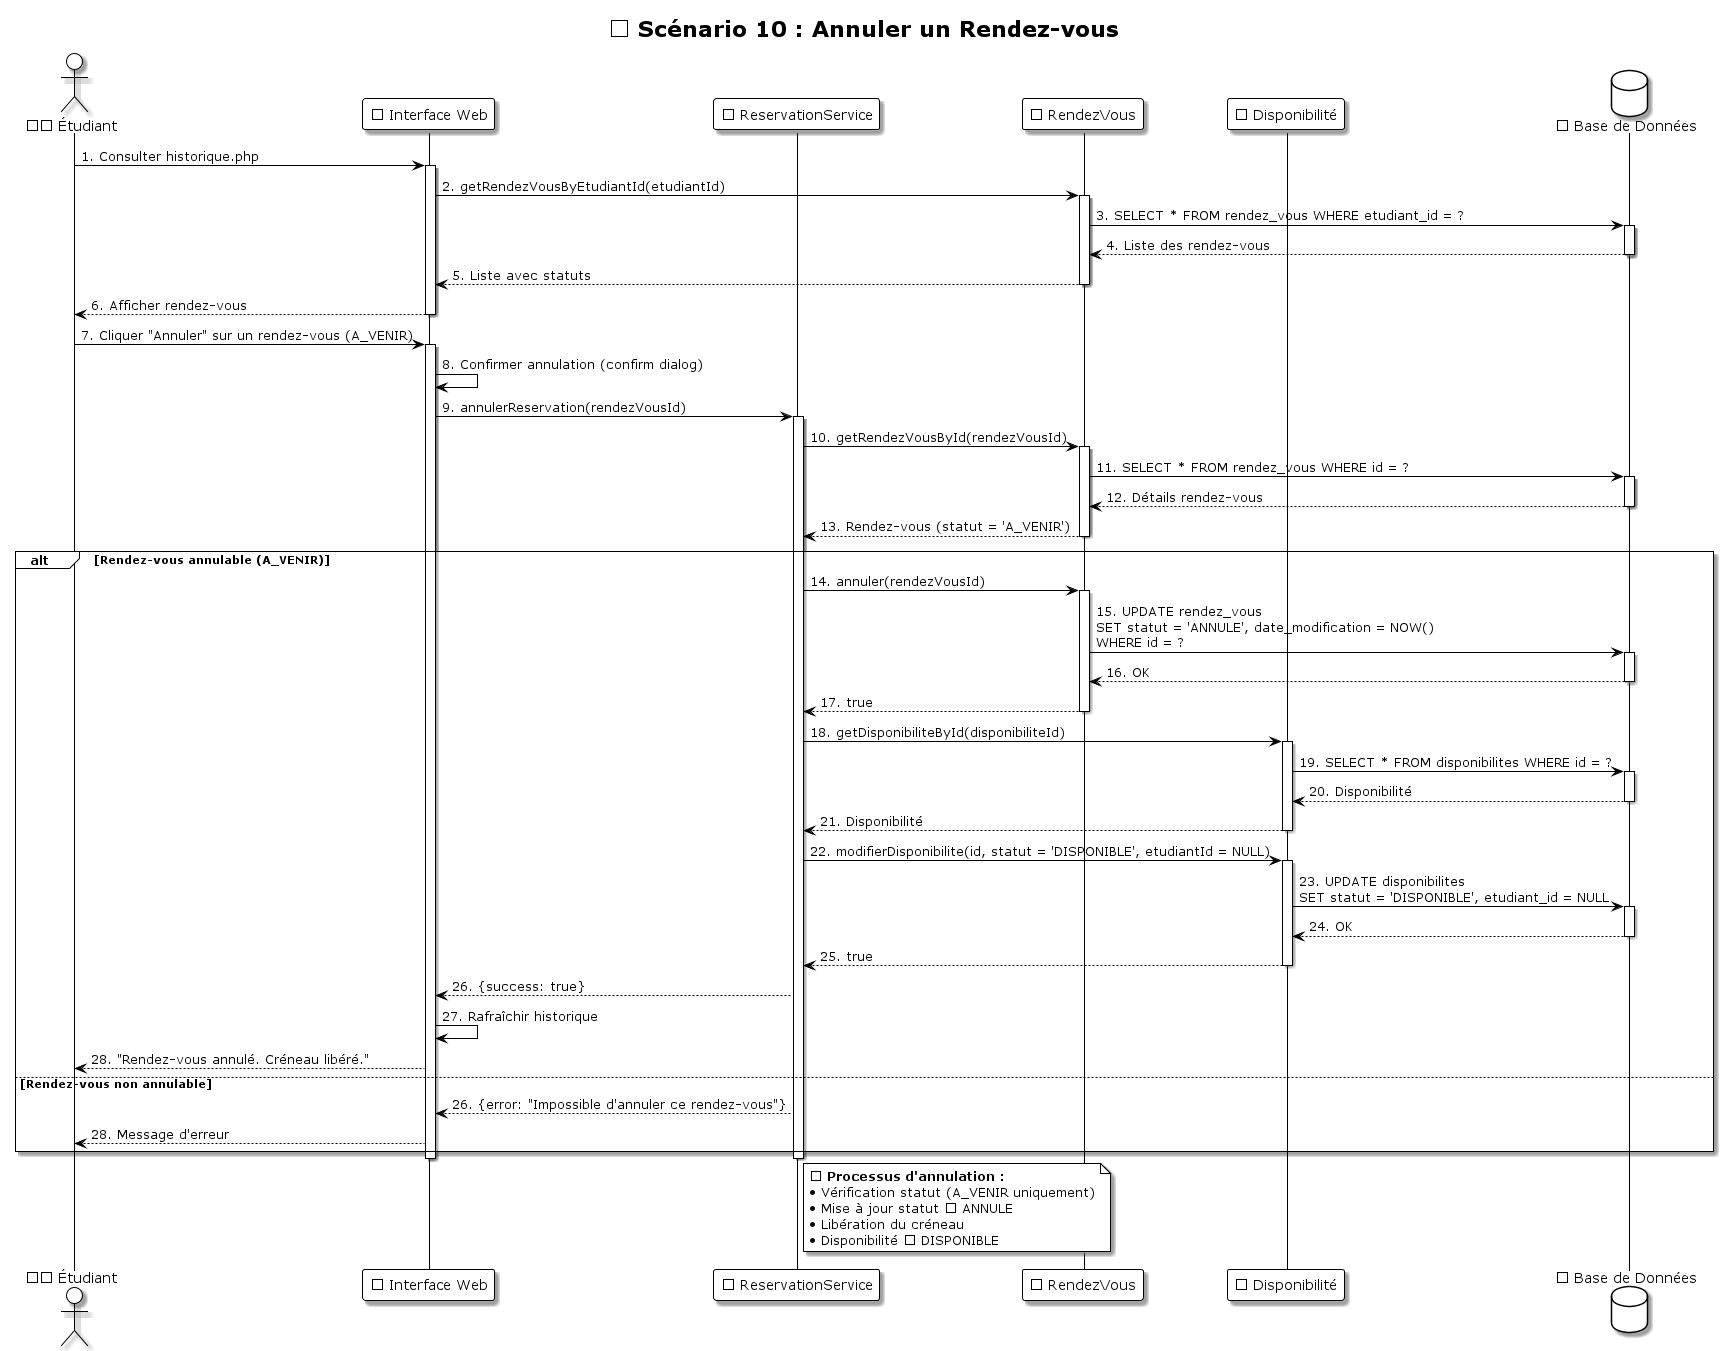

The diagram above was rendered by PlantUML. Its source (embedded in the PNG):
@startuml Sequence_10_Annuler_RendezVous
!theme plain
skinparam shadowing true
skinparam backgroundColor #FFFFFF

title 🚫 Scénario 10 : Annuler un Rendez-vous

actor "👨🎓 Étudiant" as Etudiant
participant "🌐 Interface Web" as UI
participant "📅 ReservationService" as ReservationService
participant "📋 RendezVous" as RendezVous
participant "⏰ Disponibilité" as Disponibilite
database "💾 Base de Données" as DB

Etudiant -> UI: 1. Consulter historique.php
activate UI
UI -> RendezVous: 2. getRendezVousByEtudiantId(etudiantId)
activate RendezVous
RendezVous -> DB: 3. SELECT * FROM rendez_vous WHERE etudiant_id = ?
activate DB
DB --> RendezVous: 4. Liste des rendez-vous
deactivate DB
RendezVous --> UI: 5. Liste avec statuts
deactivate RendezVous
UI --> Etudiant: 6. Afficher rendez-vous
deactivate UI

Etudiant -> UI: 7. Cliquer "Annuler" sur un rendez-vous (A_VENIR)
activate UI
UI -> UI: 8. Confirmer annulation (confirm dialog)
UI -> ReservationService: 9. annulerReservation(rendezVousId)
activate ReservationService

ReservationService -> RendezVous: 10. getRendezVousById(rendezVousId)
activate RendezVous
RendezVous -> DB: 11. SELECT * FROM rendez_vous WHERE id = ?
activate DB
DB --> RendezVous: 12. Détails rendez-vous
deactivate DB
RendezVous --> ReservationService: 13. Rendez-vous (statut = 'A_VENIR')
deactivate RendezVous

alt Rendez-vous annulable (A_VENIR)
    ReservationService -> RendezVous: 14. annuler(rendezVousId)
    activate RendezVous
    RendezVous -> DB: 15. UPDATE rendez_vous\nSET statut = 'ANNULE', date_modification = NOW()\nWHERE id = ?
    activate DB
    DB --> RendezVous: 16. OK
    deactivate DB
    RendezVous --> ReservationService: 17. true
    deactivate RendezVous
    
    ReservationService -> Disponibilite: 18. getDisponibiliteById(disponibiliteId)
    activate Disponibilite
    Disponibilite -> DB: 19. SELECT * FROM disponibilites WHERE id = ?
    activate DB
    DB --> Disponibilite: 20. Disponibilité
    deactivate DB
    Disponibilite --> ReservationService: 21. Disponibilité
    deactivate Disponibilite
    
    ReservationService -> Disponibilite: 22. modifierDisponibilite(id, statut = 'DISPONIBLE', etudiantId = NULL)
    activate Disponibilite
    Disponibilite -> DB: 23. UPDATE disponibilites\nSET statut = 'DISPONIBLE', etudiant_id = NULL
    activate DB
    DB --> Disponibilite: 24. OK
    deactivate DB
    Disponibilite --> ReservationService: 25. true
    deactivate Disponibilite
    
    ReservationService --> UI: 26. {success: true}
    UI -> UI: 27. Rafraîchir historique
    UI --> Etudiant: 28. "Rendez-vous annulé. Créneau libéré."
else Rendez-vous non annulable
    ReservationService --> UI: 26. {error: "Impossible d'annuler ce rendez-vous"}
    UI --> Etudiant: 28. Message d'erreur
end

deactivate ReservationService
deactivate UI

note right of ReservationService
  🔄 **Processus d'annulation :**
  • Vérification statut (A_VENIR uniquement)
  • Mise à jour statut → ANNULE
  • Libération du créneau
  • Disponibilité → DISPONIBLE
end note
@enduml